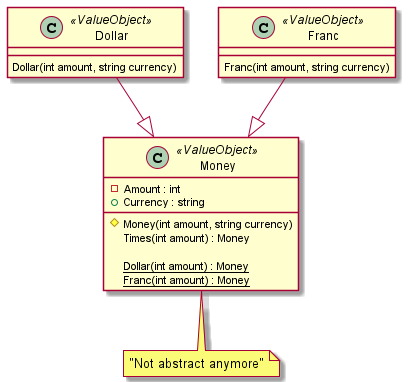

The diagram above was rendered by PlantUML. Its source (embedded in the PNG):
@startuml
class Dollar <<ValueObject>>
{
    Dollar(int amount, string currency)
}

class Franc <<ValueObject>>
{
    Franc(int amount, string currency)
}

class Money <<ValueObject>>
{
    -Amount : int
    +Currency : string
    #Money(int amount, string currency)
    Times(int amount) : Money
    
    {static} Dollar(int amount) : Money
    {static} Franc(int amount) : Money
}
note bottom of Money : "Not abstract anymore"

Dollar --|> Money
Franc --|> Money
@enduml